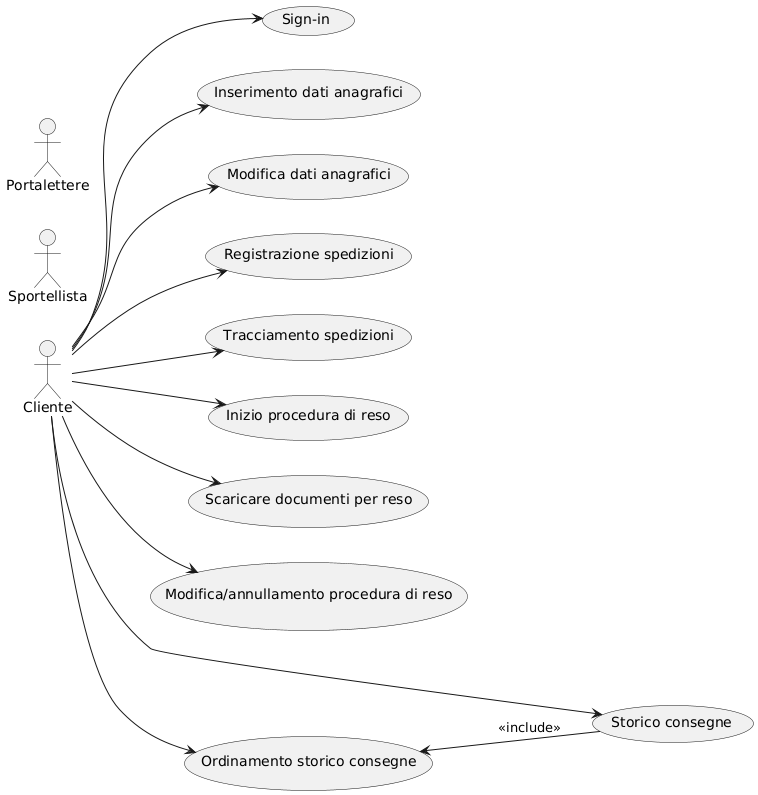

The diagram above was rendered by PlantUML. Its source (embedded in the PNG):
@startuml
left to right direction

actor Cliente
actor Sportellista
actor Portalettere

usecase "Sign-in" as UC1
usecase "Inserimento dati anagrafici" as UC2
usecase "Modifica dati anagrafici" as UC3
usecase "Registrazione spedizioni" as UC4
usecase "Tracciamento spedizioni" as UC5
usecase "Inizio procedura di reso" as UC6
usecase "Scaricare documenti per reso" as UC7
usecase "Modifica/annullamento procedura di reso" as UC8
usecase "Storico consegne" as UC9
usecase "Ordinamento storico consegne" as UC10

Cliente --> UC1
Cliente --> UC2
Cliente --> UC3
Cliente --> UC4
Cliente --> UC5
Cliente --> UC6
Cliente --> UC7
Cliente --> UC8
Cliente --> UC9
Cliente --> UC10

UC10 <-- UC9 : <<include>>
@enduml